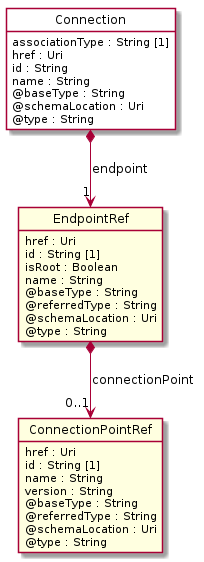

The diagram above was rendered by PlantUML. Its source (embedded in the PNG):
@startuml
hide circle
hide methods
hide stereotype
show <<Enumeration>> stereotype
skinparam class {
   BackgroundColor<<Enumeration>> #E6F5F7
   BackgroundColor<<Ref>> #FFFFE0
   BackgroundColor<<Pivot>> #FFFFFFF
   BackgroundColor<<SimpleType>> #E2F0DA
   BackgroundColor #FCF2E3
}

class Connection <<Pivot>> {
    associationType : String [1]
    href : Uri
    id : String
    name : String
    @baseType : String
    @schemaLocation : Uri
    @type : String
}

class EndpointRef  <<Ref>> {
    href : Uri
    id : String [1]
    isRoot : Boolean
    name : String
    @baseType : String
    @referredType : String
    @schemaLocation : Uri
    @type : String
}

class ConnectionPointRef  <<Ref>> {
    href : Uri
    id : String [1]
    name : String
    version : String
    @baseType : String
    @referredType : String
    @schemaLocation : Uri
    @type : String
}

Connection *-->  "1" EndpointRef : endpoint

EndpointRef *-->  "0..1" ConnectionPointRef : connectionPoint

@enduml